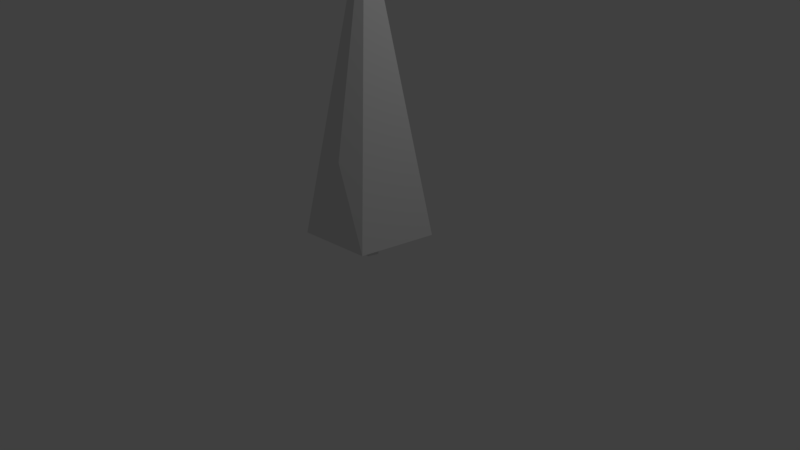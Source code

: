 # Source: brad_final2.blend  (saved by Blender 2.78.0; exported with 4.5.12 LTS)
import bpy
from mathutils import Matrix  # noqa: F401  (used for matrix-valued properties, if any)

bpy.ops.wm.read_factory_settings(use_empty=True)
scene = bpy.context.scene
scene.name = 'Scene'

# ---- collections
col_collection_1 = bpy.data.collections.new('Collection 1'); scene.collection.children.link(col_collection_1)

# ---- world
world_world = bpy.data.worlds.new('World'); scene.world = world_world
world_world.color = (0.05088, 0.05088, 0.05088)
world_world.use_sun_shadow = False
world_world.sun_shadow_jitter_overblur = 0.0
world_world.cycles.sampling_method = 'MANUAL'

# ---- cameras
cam_camera = bpy.data.cameras.new('Camera')
cam_camera.clip_end = 100.0
cam_camera.lens = 35.0
cam_camera.sensor_width = 32.0
cam_camera.sensor_height = 18.0
cam_camera.ortho_scale = 7.314
cam_camera.dof.focus_distance = 0.0
cam_camera.dof.aperture_fstop = 128.0

# ---- lights
light_lamp = bpy.data.lights.new('Lamp', 'POINT')
light_lamp.transmission_factor = 0.0
light_lamp.cutoff_distance = 30.0
light_lamp.energy = 100.0
light_lamp.shadow_buffer_clip_start = 1.001
light_lamp.shadow_soft_size = 0.1
light_lamp.shadow_maximum_resolution = 0.006
light_lamp.use_absolute_resolution = True

# ---- meshes
me_cone_001 = bpy.data.meshes.new('Cone.001')
me_cone_001.from_pydata([(-0.06482, 0.1179, 0.006185), (-0.06482, 0.08058, 1.27), (0.0473, 0.03643, 0.006185), (0.01181, 0.0249, 1.27), (0.004475, -0.09538, 0.006185), (-0.01746, -0.06519, 1.27), (-0.1341, -0.09538, 0.006185), (-0.1122, -0.06519, 1.27), (-0.1769, 0.03643, 0.006185), (-0.1415, 0.0249, 1.27), (0.0463, 0.06968, 0.313), (-0.06482, 0.08058, 0.6383), (-0.1019, 0.08058, 0.9544), (-0.02523, 0.0249, 0.9544), (0.01181, 0.0249, 0.6383), (0.1126, 0.02153, 0.313), (-0.0545, -0.06519, 0.9544), (0.01032, -0.06519, 0.6383), (0.08726, -0.05637, 0.313), (-0.1492, -0.06519, 0.9544), (-0.0844, -0.06519, 0.6383), (0.005346, -0.05637, 0.313), (-0.1785, 0.0249, 0.9544), (-0.1415, 0.0249, 0.6383), (-0.01997, 0.02153, 0.313), (0.0, 0.3543, 2.643), (0.5555, 0.5, 0.3), (0.364, -0.5, 0.3), (-8.568e-08, -0.5099, 1.413), (0.0, 0.0, 4.3), (-0.5862, -0.5967, 0.313), (-0.5128, 0.7599, 0.2023), (0.1832, 0.3322, 0.5456), (0.2438, -0.3024, 0.5456), (-0.4415, -0.3638, 0.5069), (-0.3596, 0.4971, 0.56)], [], [(12, 1, 3, 13), (13, 3, 5, 16), (16, 5, 7, 19), (3, 1, 9, 7, 5), (19, 7, 9, 22), (22, 9, 1, 12), (0, 2, 4, 6, 8), (8, 24, 10, 0), (24, 23, 11, 10), (23, 22, 12, 11), (6, 21, 24, 8), (21, 20, 23, 24), (20, 19, 22, 23), (4, 18, 21, 6), (18, 17, 20, 21), (17, 16, 19, 20), (2, 15, 18, 4), (15, 14, 17, 18), (14, 13, 16, 17), (0, 10, 15, 2), (10, 11, 14, 15), (11, 12, 13, 14), (25, 29, 26), (26, 29, 27), (27, 29, 28), (28, 29, 30), (30, 29, 31), (31, 29, 25), (25, 31, 30, 28, 27, 26), (30, 27, 28), (26, 31, 35, 32), (32, 35, 34, 33), (31, 30, 34, 35), (27, 26, 32, 33), (30, 27, 33, 34)])
me_cone_001.use_remesh_preserve_volume = False
me_cone_001.use_remesh_preserve_attributes = False
me_cone_001.use_mirror_vertex_groups = False
me_cone_001.update()

# ---- objects
ob_cone = bpy.data.objects.new('Cone', me_cone_001)
ob_lamp = bpy.data.objects.new('Lamp', light_lamp)
ob_camera = bpy.data.objects.new('Camera', cam_camera)

# ---- transforms, parenting, visibility, modifiers, constraints
ob_cone.location = (0.0, 0.0, 0.0)
ob_cone.lineart.crease_threshold = 0.0
ob_lamp.location = (4.076, 1.005, 5.904)
ob_lamp.rotation_euler = (0.6503, 0.05522, 1.866)
ob_lamp.lock_rotations_4d = False
ob_lamp.empty_display_type = 'ARROWS'
ob_lamp.color = (0.0, 0.0, 0.0, 0.0)
ob_lamp.lineart.crease_threshold = 0.0
ob_camera.location = (7.481, -6.508, 5.344)
ob_camera.rotation_euler = (1.109, 0.01082, 0.8149)
ob_camera.lock_rotations_4d = False
ob_camera.empty_display_type = 'ARROWS'
ob_camera.color = (0.0, 0.0, 0.0, 0.0)
ob_camera.display_type = 'WIRE'
ob_camera.lineart.crease_threshold = 0.0

# ---- collection membership
col_collection_1.objects.link(ob_cone)
col_collection_1.objects.link(ob_lamp)
col_collection_1.objects.link(ob_camera)

# ---- scene / render settings (as saved in the file)
scene.camera = ob_camera
scene.frame_start = 1; scene.frame_end = 250; scene.frame_set(1)
scene.render.engine = 'BLENDER_EEVEE_NEXT'
scene.render.resolution_percentage = 50
scene.render.dither_intensity = 0.0
scene.cycles.use_denoising = False
scene.cycles.samples = 128
scene.cycles.sampling_pattern = 'TABULATED_SOBOL'
scene.cycles.light_sampling_threshold = 0.0
scene.cycles.use_adaptive_sampling = False
scene.cycles.use_light_tree = False
scene.cycles.blur_glossy = 0.0
scene.cycles.sample_clamp_indirect = 0.0
scene.view_settings.view_transform = 'Standard'
bpy.context.view_layer.update()
